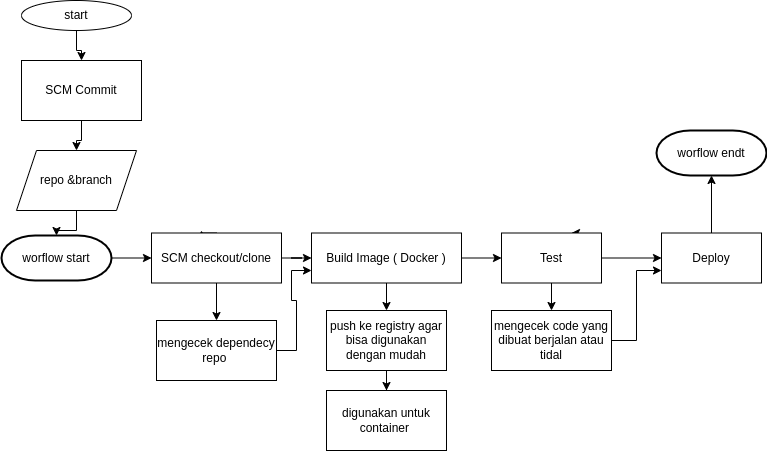

The diagram above was exported from draw.io. Its source (the exported page's mxGraphModel, read from the mxfile embedded in the PNG):
<mxGraphModel dx="880" dy="462" grid="1" gridSize="10" guides="1" tooltips="1" connect="1" arrows="1" fold="1" page="1" pageScale="1" pageWidth="827" pageHeight="1169" math="0" shadow="0">
  <root>
    <mxCell id="0" />
    <mxCell id="1" parent="0" />
    <mxCell id="zQMKc1laNY7eUhFuUjjS-37" value="" style="edgeStyle=orthogonalEdgeStyle;rounded=0;orthogonalLoop=1;jettySize=auto;html=1;" edge="1" parent="1" source="zQMKc1laNY7eUhFuUjjS-1" target="zQMKc1laNY7eUhFuUjjS-2">
      <mxGeometry relative="1" as="geometry" />
    </mxCell>
    <mxCell id="zQMKc1laNY7eUhFuUjjS-1" value="start" style="ellipse;whiteSpace=wrap;html=1;" vertex="1" parent="1">
      <mxGeometry x="40" y="80" width="110" height="30" as="geometry" />
    </mxCell>
    <mxCell id="zQMKc1laNY7eUhFuUjjS-20" value="" style="edgeStyle=orthogonalEdgeStyle;rounded=0;orthogonalLoop=1;jettySize=auto;html=1;" edge="1" parent="1" source="zQMKc1laNY7eUhFuUjjS-3" target="zQMKc1laNY7eUhFuUjjS-4">
      <mxGeometry relative="1" as="geometry" />
    </mxCell>
    <mxCell id="zQMKc1laNY7eUhFuUjjS-38" value="" style="edgeStyle=orthogonalEdgeStyle;rounded=0;orthogonalLoop=1;jettySize=auto;html=1;" edge="1" parent="1" source="zQMKc1laNY7eUhFuUjjS-2" target="zQMKc1laNY7eUhFuUjjS-3">
      <mxGeometry relative="1" as="geometry" />
    </mxCell>
    <mxCell id="zQMKc1laNY7eUhFuUjjS-2" value="SCM Commit" style="rounded=0;whiteSpace=wrap;html=1;" vertex="1" parent="1">
      <mxGeometry x="40" y="140" width="120" height="60" as="geometry" />
    </mxCell>
    <mxCell id="zQMKc1laNY7eUhFuUjjS-26" value="" style="edgeStyle=orthogonalEdgeStyle;rounded=0;orthogonalLoop=1;jettySize=auto;html=1;" edge="1" parent="1" source="zQMKc1laNY7eUhFuUjjS-4" target="zQMKc1laNY7eUhFuUjjS-5">
      <mxGeometry relative="1" as="geometry" />
    </mxCell>
    <mxCell id="zQMKc1laNY7eUhFuUjjS-4" value="worflow start" style="strokeWidth=2;html=1;shape=mxgraph.flowchart.terminator;whiteSpace=wrap;" vertex="1" parent="1">
      <mxGeometry x="20" y="315" width="110" height="45" as="geometry" />
    </mxCell>
    <mxCell id="zQMKc1laNY7eUhFuUjjS-9" style="edgeStyle=orthogonalEdgeStyle;rounded=0;orthogonalLoop=1;jettySize=auto;html=1;exitX=0.5;exitY=0;exitDx=0;exitDy=0;" edge="1" parent="1" source="zQMKc1laNY7eUhFuUjjS-5">
      <mxGeometry relative="1" as="geometry">
        <mxPoint x="220" y="310" as="targetPoint" />
      </mxGeometry>
    </mxCell>
    <mxCell id="zQMKc1laNY7eUhFuUjjS-21" value="" style="edgeStyle=orthogonalEdgeStyle;rounded=0;orthogonalLoop=1;jettySize=auto;html=1;" edge="1" parent="1" source="zQMKc1laNY7eUhFuUjjS-5" target="zQMKc1laNY7eUhFuUjjS-6">
      <mxGeometry relative="1" as="geometry" />
    </mxCell>
    <mxCell id="zQMKc1laNY7eUhFuUjjS-29" value="" style="edgeStyle=orthogonalEdgeStyle;rounded=0;orthogonalLoop=1;jettySize=auto;html=1;" edge="1" parent="1" source="zQMKc1laNY7eUhFuUjjS-5" target="zQMKc1laNY7eUhFuUjjS-28">
      <mxGeometry relative="1" as="geometry" />
    </mxCell>
    <mxCell id="zQMKc1laNY7eUhFuUjjS-5" value="SCM checkout/clone" style="html=1;dashed=0;whiteSpace=wrap;" vertex="1" parent="1">
      <mxGeometry x="170" y="312.5" width="130" height="50" as="geometry" />
    </mxCell>
    <mxCell id="zQMKc1laNY7eUhFuUjjS-22" value="" style="edgeStyle=orthogonalEdgeStyle;rounded=0;orthogonalLoop=1;jettySize=auto;html=1;" edge="1" parent="1" source="zQMKc1laNY7eUhFuUjjS-6" target="zQMKc1laNY7eUhFuUjjS-7">
      <mxGeometry relative="1" as="geometry" />
    </mxCell>
    <mxCell id="zQMKc1laNY7eUhFuUjjS-35" value="" style="edgeStyle=orthogonalEdgeStyle;rounded=0;orthogonalLoop=1;jettySize=auto;html=1;" edge="1" parent="1" source="zQMKc1laNY7eUhFuUjjS-6" target="zQMKc1laNY7eUhFuUjjS-34">
      <mxGeometry relative="1" as="geometry" />
    </mxCell>
    <mxCell id="zQMKc1laNY7eUhFuUjjS-6" value="Build Image ( Docker )" style="html=1;dashed=0;whiteSpace=wrap;" vertex="1" parent="1">
      <mxGeometry x="330" y="312.5" width="150" height="50" as="geometry" />
    </mxCell>
    <mxCell id="zQMKc1laNY7eUhFuUjjS-23" value="" style="edgeStyle=orthogonalEdgeStyle;rounded=0;orthogonalLoop=1;jettySize=auto;html=1;" edge="1" parent="1" source="zQMKc1laNY7eUhFuUjjS-7" target="zQMKc1laNY7eUhFuUjjS-8">
      <mxGeometry relative="1" as="geometry" />
    </mxCell>
    <mxCell id="zQMKc1laNY7eUhFuUjjS-24" style="edgeStyle=orthogonalEdgeStyle;rounded=0;orthogonalLoop=1;jettySize=auto;html=1;exitX=0.75;exitY=0;exitDx=0;exitDy=0;" edge="1" parent="1" source="zQMKc1laNY7eUhFuUjjS-7">
      <mxGeometry relative="1" as="geometry">
        <mxPoint x="590" y="313" as="targetPoint" />
      </mxGeometry>
    </mxCell>
    <mxCell id="zQMKc1laNY7eUhFuUjjS-32" value="" style="edgeStyle=orthogonalEdgeStyle;rounded=0;orthogonalLoop=1;jettySize=auto;html=1;" edge="1" parent="1" source="zQMKc1laNY7eUhFuUjjS-7" target="zQMKc1laNY7eUhFuUjjS-31">
      <mxGeometry relative="1" as="geometry" />
    </mxCell>
    <mxCell id="zQMKc1laNY7eUhFuUjjS-7" value="Test" style="html=1;dashed=0;whiteSpace=wrap;" vertex="1" parent="1">
      <mxGeometry x="520" y="312.5" width="100" height="50" as="geometry" />
    </mxCell>
    <mxCell id="zQMKc1laNY7eUhFuUjjS-27" value="" style="edgeStyle=orthogonalEdgeStyle;rounded=0;orthogonalLoop=1;jettySize=auto;html=1;" edge="1" parent="1" source="zQMKc1laNY7eUhFuUjjS-8" target="zQMKc1laNY7eUhFuUjjS-10">
      <mxGeometry relative="1" as="geometry" />
    </mxCell>
    <mxCell id="zQMKc1laNY7eUhFuUjjS-8" value="Deploy" style="html=1;dashed=0;whiteSpace=wrap;" vertex="1" parent="1">
      <mxGeometry x="680" y="312.5" width="100" height="50" as="geometry" />
    </mxCell>
    <mxCell id="zQMKc1laNY7eUhFuUjjS-10" value="worflow endt" style="strokeWidth=2;html=1;shape=mxgraph.flowchart.terminator;whiteSpace=wrap;" vertex="1" parent="1">
      <mxGeometry x="675" y="210" width="110" height="45" as="geometry" />
    </mxCell>
    <mxCell id="zQMKc1laNY7eUhFuUjjS-30" style="edgeStyle=orthogonalEdgeStyle;rounded=0;orthogonalLoop=1;jettySize=auto;html=1;exitX=1;exitY=0.5;exitDx=0;exitDy=0;entryX=0;entryY=0.75;entryDx=0;entryDy=0;" edge="1" parent="1" source="zQMKc1laNY7eUhFuUjjS-28" target="zQMKc1laNY7eUhFuUjjS-6">
      <mxGeometry relative="1" as="geometry" />
    </mxCell>
    <mxCell id="zQMKc1laNY7eUhFuUjjS-28" value="mengecek dependecy repo&amp;nbsp;" style="whiteSpace=wrap;html=1;dashed=0;" vertex="1" parent="1">
      <mxGeometry x="175" y="400" width="120" height="60" as="geometry" />
    </mxCell>
    <mxCell id="zQMKc1laNY7eUhFuUjjS-33" style="edgeStyle=orthogonalEdgeStyle;rounded=0;orthogonalLoop=1;jettySize=auto;html=1;entryX=0;entryY=0.75;entryDx=0;entryDy=0;" edge="1" parent="1" source="zQMKc1laNY7eUhFuUjjS-31" target="zQMKc1laNY7eUhFuUjjS-8">
      <mxGeometry relative="1" as="geometry" />
    </mxCell>
    <mxCell id="zQMKc1laNY7eUhFuUjjS-31" value="mengecek code yang dibuat berjalan atau tidal" style="whiteSpace=wrap;html=1;dashed=0;" vertex="1" parent="1">
      <mxGeometry x="510" y="390" width="120" height="60" as="geometry" />
    </mxCell>
    <mxCell id="zQMKc1laNY7eUhFuUjjS-40" value="" style="edgeStyle=orthogonalEdgeStyle;rounded=0;orthogonalLoop=1;jettySize=auto;html=1;" edge="1" parent="1" source="zQMKc1laNY7eUhFuUjjS-34" target="zQMKc1laNY7eUhFuUjjS-39">
      <mxGeometry relative="1" as="geometry" />
    </mxCell>
    <mxCell id="zQMKc1laNY7eUhFuUjjS-34" value="push ke registry agar bisa digunakan dengan mudah" style="whiteSpace=wrap;html=1;dashed=0;" vertex="1" parent="1">
      <mxGeometry x="345" y="390" width="120" height="60" as="geometry" />
    </mxCell>
    <mxCell id="zQMKc1laNY7eUhFuUjjS-3" value="repo &amp;amp;branch" style="shape=parallelogram;perimeter=parallelogramPerimeter;whiteSpace=wrap;html=1;fixedSize=1;" vertex="1" parent="1">
      <mxGeometry x="35" y="230" width="120" height="60" as="geometry" />
    </mxCell>
    <mxCell id="zQMKc1laNY7eUhFuUjjS-39" value="digunakan untuk container&amp;nbsp;" style="whiteSpace=wrap;html=1;dashed=0;" vertex="1" parent="1">
      <mxGeometry x="345" y="470" width="120" height="60" as="geometry" />
    </mxCell>
  </root>
</mxGraphModel>